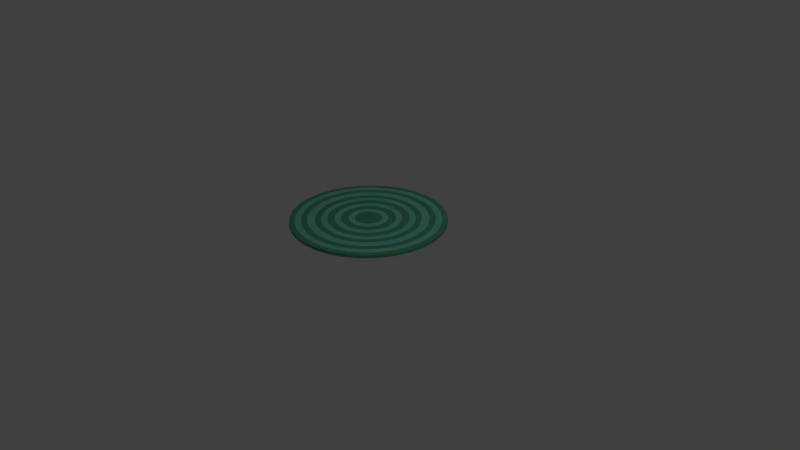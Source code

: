 # Source: Rug.blend  (saved by Blender 2.79.0; exported with 4.5.12 LTS)
import bpy
from mathutils import Matrix  # noqa: F401  (used for matrix-valued properties, if any)

bpy.ops.wm.read_factory_settings(use_empty=True)
scene = bpy.context.scene
scene.name = 'Scene'

# ---- collections
col_collection_1 = bpy.data.collections.new('Collection 1'); scene.collection.children.link(col_collection_1)

# ---- materials (node trees are filled in below, after node groups)
mat_material_001 = bpy.data.materials.new('Material.001')
mat_material_001.alpha_threshold = 0.0
mat_material_001.use_transparent_shadow = False
mat_material_001.diffuse_color = (0.1118, 0.402, 0.238, 1.0)
mat_material_001.roughness = 0.5
mat_material_002 = bpy.data.materials.new('Material.002')
mat_material_002.alpha_threshold = 0.0
mat_material_002.use_transparent_shadow = False
mat_material_002.diffuse_color = (0.2144, 0.7168, 0.5614, 1.0)
mat_material_002.roughness = 0.5

# ---- material node trees

# ---- world
world_world = bpy.data.worlds.new('World'); scene.world = world_world
world_world.color = (0.05088, 0.05088, 0.05088)
world_world.use_sun_shadow = False
world_world.sun_shadow_jitter_overblur = 0.0
world_world.cycles.sampling_method = 'MANUAL'

# ---- cameras
cam_camera = bpy.data.cameras.new('Camera')
cam_camera.clip_end = 100.0
cam_camera.lens = 35.0
cam_camera.sensor_width = 32.0
cam_camera.sensor_height = 18.0
cam_camera.ortho_scale = 7.314
cam_camera.dof.focus_distance = 0.0
cam_camera.dof.aperture_fstop = 128.0

# ---- lights
light_lamp = bpy.data.lights.new('Lamp', 'POINT')
light_lamp.transmission_factor = 0.0
light_lamp.cutoff_distance = 30.0
light_lamp.energy = 100.0
light_lamp.shadow_buffer_clip_start = 1.001
light_lamp.shadow_soft_size = 0.1
light_lamp.shadow_maximum_resolution = 0.006
light_lamp.use_absolute_resolution = True

# ---- meshes
me_circle = bpy.data.meshes.new('Circle')
me_circle.from_pydata([(0.0, 1.0, 0.0), (-0.1951, 0.9808, 0.0), (-0.3827, 0.9239, 0.0), (-0.5556, 0.8315, 0.0), (-0.7071, 0.7071, 0.0), (-0.8315, 0.5556, 0.0), (-0.9239, 0.3827, 0.0), (-0.9808, 0.1951, 0.0), (-1.0, 7.55e-08, 0.0), (-0.9808, -0.1951, 0.0), (-0.9239, -0.3827, 0.0), (-0.8315, -0.5556, 0.0), (-0.7071, -0.7071, 0.0), (-0.5556, -0.8315, 0.0), (-0.3827, -0.9239, 0.0), (-0.1951, -0.9808, 0.0), (3.258e-07, -1.0, 0.0), (0.1951, -0.9808, 0.0), (0.3827, -0.9239, 0.0), (0.5556, -0.8315, 0.0), (0.7071, -0.7071, 0.0), (0.8315, -0.5556, 0.0), (0.9239, -0.3827, 0.0), (0.9808, -0.1951, 0.0), (1.0, 9.656e-07, 0.0), (0.9808, 0.1951, 0.0), (0.9239, 0.3827, 0.0), (0.8315, 0.5556, 0.0), (0.7071, 0.7071, 0.0), (0.5556, 0.8315, 0.0), (0.3827, 0.9239, 0.0), (0.1951, 0.9808, 0.0), (4.119e-07, 0.1741, 0.04045), (-0.03397, 0.1708, 0.04045), (-0.06664, 0.1609, 0.04045), (-0.09675, 0.1448, 0.04045), (-0.1231, 0.1231, 0.04045), (-0.1448, 0.09675, 0.04045), (-0.1609, 0.06664, 0.04045), (-0.1708, 0.03397, 0.04045), (-0.1741, -1.203e-07, 0.04045), (-0.1708, -0.03397, 0.04045), (-0.1609, -0.06664, 0.04045), (-0.1448, -0.09675, 0.04045), (-0.1231, -0.1231, 0.04045), (-0.09675, -0.1448, 0.04045), (-0.06664, -0.1609, 0.04045), (-0.03397, -0.1708, 0.04045), (1.756e-07, -0.1741, 0.04045), (0.03397, -0.1708, 0.04045), (0.06664, -0.1609, 0.04045), (0.09675, -0.1448, 0.04045), (0.1231, -0.1231, 0.04045), (0.1448, -0.09675, 0.04045), (0.1609, -0.06664, 0.04045), (0.1708, -0.03397, 0.04045), (0.1741, 3.18e-07, 0.04045), (0.1708, 0.03397, 0.04045), (0.1609, 0.06664, 0.04045), (0.1448, 0.09675, 0.04045), (0.1231, 0.1231, 0.04045), (0.09675, 0.1448, 0.04045), (0.06664, 0.1609, 0.04045), (0.03397, 0.1708, 0.04045), (-0.1951, 0.9808, 0.04045), (0.0, 1.0, 0.04045), (-0.3827, 0.9239, 0.04045), (-0.5556, 0.8315, 0.04045), (-0.7071, 0.7071, 0.04045), (-0.8315, 0.5556, 0.04045), (-0.9239, 0.3827, 0.04045), (-0.9808, 0.1951, 0.04045), (-1.0, 7.55e-08, 0.04045), (-0.9808, -0.1951, 0.04045), (-0.9239, -0.3827, 0.04045), (-0.8315, -0.5556, 0.04045), (-0.7071, -0.7071, 0.04045), (-0.5556, -0.8315, 0.04045), (-0.3827, -0.9239, 0.04045), (-0.1951, -0.9808, 0.04045), (3.258e-07, -1.0, 0.04045), (0.1951, -0.9808, 0.04045), (0.3827, -0.9239, 0.04045), (0.5556, -0.8315, 0.04045), (0.7071, -0.7071, 0.04045), (0.8315, -0.5556, 0.04045), (0.9239, -0.3827, 0.04045), (0.9808, -0.1951, 0.04045), (1.0, 9.656e-07, 0.04045), (0.9808, 0.1951, 0.04045), (0.9239, 0.3827, 0.04045), (0.8315, 0.5556, 0.04045), (0.7071, 0.7071, 0.04045), (0.5556, 0.8315, 0.04045), (0.3827, 0.9239, 0.04045), (0.1951, 0.9808, 0.04045), (-0.1815, 0.9125, 0.04045), (2.658e-08, 0.9304, 0.04045), (-0.356, 0.8596, 0.04045), (-0.5169, 0.7736, 0.04045), (-0.6579, 0.6579, 0.04045), (-0.7736, 0.5169, 0.04045), (-0.8596, 0.356, 0.04045), (-0.9125, 0.1815, 0.04045), (-0.9304, 6.481e-08, 0.04045), (-0.9125, -0.1815, 0.04045), (-0.8596, -0.356, 0.04045), (-0.7736, -0.5169, 0.04045), (-0.6579, -0.6579, 0.04045), (-0.5169, -0.7736, 0.04045), (-0.356, -0.8596, 0.04045), (-0.1815, -0.9125, 0.04045), (3.045e-07, -0.9304, 0.04045), (0.1815, -0.9125, 0.04045), (0.356, -0.8596, 0.04045), (0.5169, -0.7736, 0.04045), (0.6579, -0.6579, 0.04045), (0.7736, -0.5169, 0.04045), (0.8596, -0.356, 0.04045), (0.9125, -0.1815, 0.04045), (0.9304, 9.015e-07, 0.04045), (0.9125, 0.1815, 0.04045), (0.8596, 0.356, 0.04045), (0.7736, 0.5169, 0.04045), (0.6579, 0.6579, 0.04045), (0.5169, 0.7736, 0.04045), (0.356, 0.8596, 0.04045), (0.1815, 0.9125, 0.04045), (-0.1658, 0.8335, 0.04045), (5.975e-08, 0.8498, 0.04045), (-0.3252, 0.7852, 0.04045), (-0.4721, 0.7066, 0.04045), (-0.6009, 0.6009, 0.04045), (-0.7066, 0.4721, 0.04045), (-0.7852, 0.3252, 0.04045), (-0.8335, 0.1658, 0.04045), (-0.8498, 5.245e-08, 0.04045), (-0.8335, -0.1658, 0.04045), (-0.7852, -0.3252, 0.04045), (-0.7066, -0.4721, 0.04045), (-0.6009, -0.6009, 0.04045), (-0.4721, -0.7066, 0.04045), (-0.3252, -0.7852, 0.04045), (-0.1658, -0.8335, 0.04045), (2.782e-07, -0.8498, 0.04045), (0.1658, -0.8335, 0.04045), (0.3252, -0.7852, 0.04045), (0.4721, -0.7066, 0.04045), (0.6009, -0.6009, 0.04045), (0.7066, -0.4721, 0.04045), (0.7852, -0.3252, 0.04045), (0.8335, -0.1658, 0.04045), (0.8498, 8.222e-07, 0.04045), (0.8335, 0.1658, 0.04045), (0.7852, 0.3252, 0.04045), (0.7066, 0.4721, 0.04045), (0.6009, 0.6009, 0.04045), (0.4721, 0.7066, 0.04045), (0.3252, 0.7852, 0.04045), (0.1658, 0.8335, 0.04045), (-0.1504, 0.7561, 0.04045), (9.667e-08, 0.7709, 0.04045), (-0.295, 0.7122, 0.04045), (-0.4283, 0.641, 0.04045), (-0.5451, 0.5451, 0.04045), (-0.641, 0.4283, 0.04045), (-0.7122, 0.295, 0.04045), (-0.7561, 0.1504, 0.04045), (-0.7709, 3.886e-08, 0.04045), (-0.7561, -0.1504, 0.04045), (-0.7122, -0.295, 0.04045), (-0.641, -0.4283, 0.04045), (-0.5451, -0.5451, 0.04045), (-0.4283, -0.641, 0.04045), (-0.295, -0.7122, 0.04045), (-0.1504, -0.7561, 0.04045), (2.499e-07, -0.7709, 0.04045), (0.1504, -0.7561, 0.04045), (0.295, -0.7122, 0.04045), (0.4283, -0.641, 0.04045), (0.5451, -0.5451, 0.04045), (0.641, -0.4283, 0.04045), (0.7122, -0.295, 0.04045), (0.7561, -0.1504, 0.04045), (0.7709, 7.371e-07, 0.04045), (0.7561, 0.1504, 0.04045), (0.7122, 0.295, 0.04045), (0.641, 0.4283, 0.04045), (0.5451, 0.5451, 0.04045), (0.4283, 0.641, 0.04045), (0.295, 0.7122, 0.04045), (0.1504, 0.7561, 0.04045), (-0.1314, 0.6608, 0.04045), (1.48e-07, 0.6737, 0.04045), (-0.2578, 0.6225, 0.04045), (-0.3743, 0.5602, 0.04045), (-0.4764, 0.4764, 0.04045), (-0.5602, 0.3743, 0.04045), (-0.6225, 0.2578, 0.04045), (-0.6608, 0.1314, 0.04045), (-0.6737, 2.122e-09, 0.04045), (-0.6608, -0.1314, 0.04045), (-0.6225, -0.2578, 0.04045), (-0.5602, -0.3743, 0.04045), (-0.4764, -0.4764, 0.04045), (-0.3743, -0.5602, 0.04045), (-0.2578, -0.6225, 0.04045), (-0.1314, -0.6608, 0.04045), (2.306e-07, -0.6737, 0.04045), (0.1314, -0.6608, 0.04045), (0.2578, -0.6225, 0.04045), (0.3743, -0.5602, 0.04045), (0.4764, -0.4764, 0.04045), (0.5602, -0.3743, 0.04045), (0.6225, -0.2578, 0.04045), (0.6608, -0.1314, 0.04045), (0.6737, 6.415e-07, 0.04045), (0.6608, 0.1314, 0.04045), (0.6225, 0.2578, 0.04045), (0.5602, 0.3743, 0.04045), (0.4764, 0.4764, 0.04045), (0.3743, 0.5602, 0.04045), (0.2578, 0.6225, 0.04045), (0.1314, 0.6608, 0.04045), (-0.1162, 0.5844, 0.04045), (1.946e-07, 0.5958, 0.04045), (-0.228, 0.5505, 0.04045), (-0.331, 0.4954, 0.04045), (-0.4213, 0.4213, 0.04045), (-0.4954, 0.331, 0.04045), (-0.5505, 0.228, 0.04045), (-0.5844, 0.1162, 0.04045), (-0.5958, -2.937e-08, 0.04045), (-0.5844, -0.1162, 0.04045), (-0.5505, -0.228, 0.04045), (-0.4954, -0.331, 0.04045), (-0.4213, -0.4213, 0.04045), (-0.331, -0.4954, 0.04045), (-0.228, -0.5505, 0.04045), (-0.1162, -0.5844, 0.04045), (2.131e-07, -0.5958, 0.04045), (0.1162, -0.5844, 0.04045), (0.228, -0.5505, 0.04045), (0.331, -0.4954, 0.04045), (0.4213, -0.4213, 0.04045), (0.4954, -0.331, 0.04045), (0.5505, -0.228, 0.04045), (0.5844, -0.1162, 0.04045), (0.5958, 5.709e-07, 0.04045), (0.5844, 0.1162, 0.04045), (0.5505, 0.228, 0.04045), (0.4954, 0.331, 0.04045), (0.4213, 0.4213, 0.04045), (0.331, 0.4954, 0.04045), (0.228, 0.5505, 0.04045), (0.1162, 0.5844, 0.04045), (-0.1015, 0.5101, 0.04045), (2.27e-07, 0.5201, 0.04045), (-0.199, 0.4805, 0.04045), (-0.2889, 0.4324, 0.04045), (-0.3678, 0.3678, 0.04045), (-0.4324, 0.2889, 0.04045), (-0.4805, 0.199, 0.04045), (-0.5101, 0.1015, 0.04045), (-0.5201, -6.17e-08, 0.04045), (-0.5101, -0.1015, 0.04045), (-0.4805, -0.199, 0.04045), (-0.4324, -0.2889, 0.04045), (-0.3678, -0.3678, 0.04045), (-0.2889, -0.4324, 0.04045), (-0.199, -0.4805, 0.04045), (-0.1015, -0.5101, 0.04045), (2.12e-07, -0.5201, 0.04045), (0.1015, -0.5101, 0.04045), (0.199, -0.4805, 0.04045), (0.2889, -0.4324, 0.04045), (0.3678, -0.3678, 0.04045), (0.4324, -0.2889, 0.04045), (0.4805, -0.199, 0.04045), (0.5101, -0.1015, 0.04045), (0.5201, 5.125e-07, 0.04045), (0.5101, 0.1015, 0.04045), (0.4805, 0.199, 0.04045), (0.4324, 0.2889, 0.04045), (0.3678, 0.3678, 0.04045), (0.2889, 0.4324, 0.04045), (0.199, 0.4805, 0.04045), (0.1015, 0.5101, 0.04045), (-0.08334, 0.419, 0.04045), (2.739e-07, 0.4272, 0.04045), (-0.1635, 0.3946, 0.04045), (-0.2373, 0.3552, 0.04045), (-0.302, 0.302, 0.04045), (-0.3552, 0.2373, 0.04045), (-0.3946, 0.1635, 0.04045), (-0.419, 0.08334, 0.04045), (-0.4272, -7.631e-08, 0.04045), (-0.419, -0.08334, 0.04045), (-0.3946, -0.1635, 0.04045), (-0.3552, -0.2373, 0.04045), (-0.302, -0.302, 0.04045), (-0.2373, -0.3552, 0.04045), (-0.1635, -0.3946, 0.04045), (-0.08334, -0.419, 0.04045), (2.085e-07, -0.4272, 0.04045), (0.08334, -0.419, 0.04045), (0.1635, -0.3946, 0.04045), (0.2373, -0.3552, 0.04045), (0.302, -0.302, 0.04045), (0.3552, -0.2373, 0.04045), (0.3946, -0.1635, 0.04045), (0.419, -0.08333, 0.04045), (0.4272, 4.575e-07, 0.04045), (0.419, 0.08334, 0.04045), (0.3946, 0.1635, 0.04045), (0.3552, 0.2373, 0.04045), (0.302, 0.302, 0.04045), (0.2373, 0.3552, 0.04045), (0.1635, 0.3946, 0.04045), (0.08333, 0.419, 0.04045), (-0.06781, 0.3409, 0.04045), (3.236e-07, 0.3476, 0.04045), (-0.133, 0.3211, 0.04045), (-0.1931, 0.289, 0.04045), (-0.2458, 0.2458, 0.04045), (-0.289, 0.1931, 0.04045), (-0.3211, 0.133, 0.04045), (-0.3409, 0.06781, 0.04045), (-0.3476, -8.912e-08, 0.04045), (-0.3409, -0.06781, 0.04045), (-0.3211, -0.133, 0.04045), (-0.289, -0.1931, 0.04045), (-0.2458, -0.2458, 0.04045), (-0.1931, -0.289, 0.04045), (-0.133, -0.3211, 0.04045), (-0.06781, -0.3409, 0.04045), (2.008e-07, -0.3476, 0.04045), (0.06782, -0.3409, 0.04045), (0.133, -0.3211, 0.04045), (0.1931, -0.289, 0.04045), (0.2458, -0.2458, 0.04045), (0.289, -0.1931, 0.04045), (0.3211, -0.133, 0.04045), (0.3409, -0.06781, 0.04045), (0.3476, 3.985e-07, 0.04045), (0.3409, 0.06782, 0.04045), (0.3211, 0.133, 0.04045), (0.289, 0.1931, 0.04045), (0.2458, 0.2458, 0.04045), (0.1931, 0.289, 0.04045), (0.133, 0.3211, 0.04045), (0.06781, 0.3409, 0.04045), (-0.04888, 0.2457, 0.04045), (3.767e-07, 0.2505, 0.04045), (-0.09588, 0.2315, 0.04045), (-0.1392, 0.2083, 0.04045), (-0.1772, 0.1772, 0.04045), (-0.2083, 0.1392, 0.04045), (-0.2315, 0.09588, 0.04045), (-0.2457, 0.04888, 0.04045), (-0.2505, -1.051e-07, 0.04045), (-0.2457, -0.04888, 0.04045), (-0.2315, -0.09588, 0.04045), (-0.2083, -0.1392, 0.04045), (-0.1772, -0.1772, 0.04045), (-0.1392, -0.2083, 0.04045), (-0.09588, -0.2315, 0.04045), (-0.04888, -0.2457, 0.04045), (1.848e-07, -0.2505, 0.04045), (0.04888, -0.2457, 0.04045), (0.09588, -0.2315, 0.04045), (0.1392, -0.2083, 0.04045), (0.1772, -0.1772, 0.04045), (0.2083, -0.1392, 0.04045), (0.2315, -0.09588, 0.04045), (0.2457, -0.04888, 0.04045), (0.2505, 3.52e-07, 0.04045), (0.2457, 0.04888, 0.04045), (0.2315, 0.09588, 0.04045), (0.2083, 0.1392, 0.04045), (0.1772, 0.1772, 0.04045), (0.1392, 0.2083, 0.04045), (0.09588, 0.2315, 0.04045), (0.04888, 0.2457, 0.04045)], [], [(1, 0, 31, 30, 29, 28, 27, 26, 25, 24, 23, 22, 21, 20, 19, 18, 17, 16, 15, 14, 13, 12, 11, 10, 9, 8, 7, 6, 5, 4, 3, 2), (33, 34, 35, 36, 37, 38, 39, 40, 41, 42, 43, 44, 45, 46, 47, 48, 49, 50, 51, 52, 53, 54, 55, 56, 57, 58, 59, 60, 61, 62, 63, 32), (23, 24, 88, 87), (10, 11, 75, 74), (24, 25, 89, 88), (11, 12, 76, 75), (25, 26, 90, 89), (12, 13, 77, 76), (26, 27, 91, 90), (13, 14, 78, 77), (0, 1, 64, 65), (27, 28, 92, 91), (14, 15, 79, 78), (1, 2, 66, 64), (28, 29, 93, 92), (15, 16, 80, 79), (2, 3, 67, 66), (29, 30, 94, 93), (16, 17, 81, 80), (3, 4, 68, 67), (30, 31, 95, 94), (17, 18, 82, 81), (4, 5, 69, 68), (31, 0, 65, 95), (18, 19, 83, 82), (5, 6, 70, 69), (19, 20, 84, 83), (6, 7, 71, 70), (20, 21, 85, 84), (7, 8, 72, 71), (21, 22, 86, 85), (8, 9, 73, 72), (22, 23, 87, 86), (9, 10, 74, 73), (96, 97, 65, 64), (98, 96, 64, 66), (99, 98, 66, 67), (100, 99, 67, 68), (101, 100, 68, 69), (102, 101, 69, 70), (103, 102, 70, 71), (104, 103, 71, 72), (105, 104, 72, 73), (106, 105, 73, 74), (107, 106, 74, 75), (108, 107, 75, 76), (109, 108, 76, 77), (110, 109, 77, 78), (111, 110, 78, 79), (112, 111, 79, 80), (113, 112, 80, 81), (114, 113, 81, 82), (115, 114, 82, 83), (116, 115, 83, 84), (117, 116, 84, 85), (118, 117, 85, 86), (119, 118, 86, 87), (120, 119, 87, 88), (121, 120, 88, 89), (122, 121, 89, 90), (123, 122, 90, 91), (124, 123, 91, 92), (125, 124, 92, 93), (126, 125, 93, 94), (127, 126, 94, 95), (97, 127, 95, 65), (128, 129, 97, 96), (130, 128, 96, 98), (131, 130, 98, 99), (132, 131, 99, 100), (133, 132, 100, 101), (134, 133, 101, 102), (135, 134, 102, 103), (136, 135, 103, 104), (137, 136, 104, 105), (138, 137, 105, 106), (139, 138, 106, 107), (140, 139, 107, 108), (141, 140, 108, 109), (142, 141, 109, 110), (143, 142, 110, 111), (144, 143, 111, 112), (145, 144, 112, 113), (146, 145, 113, 114), (147, 146, 114, 115), (148, 147, 115, 116), (149, 148, 116, 117), (150, 149, 117, 118), (151, 150, 118, 119), (152, 151, 119, 120), (153, 152, 120, 121), (154, 153, 121, 122), (155, 154, 122, 123), (156, 155, 123, 124), (157, 156, 124, 125), (158, 157, 125, 126), (159, 158, 126, 127), (129, 159, 127, 97), (160, 161, 129, 128), (162, 160, 128, 130), (163, 162, 130, 131), (164, 163, 131, 132), (165, 164, 132, 133), (166, 165, 133, 134), (167, 166, 134, 135), (168, 167, 135, 136), (169, 168, 136, 137), (170, 169, 137, 138), (171, 170, 138, 139), (172, 171, 139, 140), (173, 172, 140, 141), (174, 173, 141, 142), (175, 174, 142, 143), (176, 175, 143, 144), (177, 176, 144, 145), (178, 177, 145, 146), (179, 178, 146, 147), (180, 179, 147, 148), (181, 180, 148, 149), (182, 181, 149, 150), (183, 182, 150, 151), (184, 183, 151, 152), (185, 184, 152, 153), (186, 185, 153, 154), (187, 186, 154, 155), (188, 187, 155, 156), (189, 188, 156, 157), (190, 189, 157, 158), (191, 190, 158, 159), (161, 191, 159, 129), (192, 193, 161, 160), (194, 192, 160, 162), (195, 194, 162, 163), (196, 195, 163, 164), (197, 196, 164, 165), (198, 197, 165, 166), (199, 198, 166, 167), (200, 199, 167, 168), (201, 200, 168, 169), (202, 201, 169, 170), (203, 202, 170, 171), (204, 203, 171, 172), (205, 204, 172, 173), (206, 205, 173, 174), (207, 206, 174, 175), (208, 207, 175, 176), (209, 208, 176, 177), (210, 209, 177, 178), (211, 210, 178, 179), (212, 211, 179, 180), (213, 212, 180, 181), (214, 213, 181, 182), (215, 214, 182, 183), (216, 215, 183, 184), (217, 216, 184, 185), (218, 217, 185, 186), (219, 218, 186, 187), (220, 219, 187, 188), (221, 220, 188, 189), (222, 221, 189, 190), (223, 222, 190, 191), (193, 223, 191, 161), (224, 225, 193, 192), (226, 224, 192, 194), (227, 226, 194, 195), (228, 227, 195, 196), (229, 228, 196, 197), (230, 229, 197, 198), (231, 230, 198, 199), (232, 231, 199, 200), (233, 232, 200, 201), (234, 233, 201, 202), (235, 234, 202, 203), (236, 235, 203, 204), (237, 236, 204, 205), (238, 237, 205, 206), (239, 238, 206, 207), (240, 239, 207, 208), (241, 240, 208, 209), (242, 241, 209, 210), (243, 242, 210, 211), (244, 243, 211, 212), (245, 244, 212, 213), (246, 245, 213, 214), (247, 246, 214, 215), (248, 247, 215, 216), (249, 248, 216, 217), (250, 249, 217, 218), (251, 250, 218, 219), (252, 251, 219, 220), (253, 252, 220, 221), (254, 253, 221, 222), (255, 254, 222, 223), (225, 255, 223, 193), (256, 257, 225, 224), (258, 256, 224, 226), (259, 258, 226, 227), (260, 259, 227, 228), (261, 260, 228, 229), (262, 261, 229, 230), (263, 262, 230, 231), (264, 263, 231, 232), (265, 264, 232, 233), (266, 265, 233, 234), (267, 266, 234, 235), (268, 267, 235, 236), (269, 268, 236, 237), (270, 269, 237, 238), (271, 270, 238, 239), (272, 271, 239, 240), (273, 272, 240, 241), (274, 273, 241, 242), (275, 274, 242, 243), (276, 275, 243, 244), (277, 276, 244, 245), (278, 277, 245, 246), (279, 278, 246, 247), (280, 279, 247, 248), (281, 280, 248, 249), (282, 281, 249, 250), (283, 282, 250, 251), (284, 283, 251, 252), (285, 284, 252, 253), (286, 285, 253, 254), (287, 286, 254, 255), (257, 287, 255, 225), (288, 289, 257, 256), (290, 288, 256, 258), (291, 290, 258, 259), (292, 291, 259, 260), (293, 292, 260, 261), (294, 293, 261, 262), (295, 294, 262, 263), (296, 295, 263, 264), (297, 296, 264, 265), (298, 297, 265, 266), (299, 298, 266, 267), (300, 299, 267, 268), (301, 300, 268, 269), (302, 301, 269, 270), (303, 302, 270, 271), (304, 303, 271, 272), (305, 304, 272, 273), (306, 305, 273, 274), (307, 306, 274, 275), (308, 307, 275, 276), (309, 308, 276, 277), (310, 309, 277, 278), (311, 310, 278, 279), (312, 311, 279, 280), (313, 312, 280, 281), (314, 313, 281, 282), (315, 314, 282, 283), (316, 315, 283, 284), (317, 316, 284, 285), (318, 317, 285, 286), (319, 318, 286, 287), (289, 319, 287, 257), (320, 321, 289, 288), (322, 320, 288, 290), (323, 322, 290, 291), (324, 323, 291, 292), (325, 324, 292, 293), (326, 325, 293, 294), (327, 326, 294, 295), (328, 327, 295, 296), (329, 328, 296, 297), (330, 329, 297, 298), (331, 330, 298, 299), (332, 331, 299, 300), (333, 332, 300, 301), (334, 333, 301, 302), (335, 334, 302, 303), (336, 335, 303, 304), (337, 336, 304, 305), (338, 337, 305, 306), (339, 338, 306, 307), (340, 339, 307, 308), (341, 340, 308, 309), (342, 341, 309, 310), (343, 342, 310, 311), (344, 343, 311, 312), (345, 344, 312, 313), (346, 345, 313, 314), (347, 346, 314, 315), (348, 347, 315, 316), (349, 348, 316, 317), (350, 349, 317, 318), (351, 350, 318, 319), (321, 351, 319, 289), (352, 353, 321, 320), (354, 352, 320, 322), (355, 354, 322, 323), (356, 355, 323, 324), (357, 356, 324, 325), (358, 357, 325, 326), (359, 358, 326, 327), (360, 359, 327, 328), (361, 360, 328, 329), (362, 361, 329, 330), (363, 362, 330, 331), (364, 363, 331, 332), (365, 364, 332, 333), (366, 365, 333, 334), (367, 366, 334, 335), (368, 367, 335, 336), (369, 368, 336, 337), (370, 369, 337, 338), (371, 370, 338, 339), (372, 371, 339, 340), (373, 372, 340, 341), (374, 373, 341, 342), (375, 374, 342, 343), (376, 375, 343, 344), (377, 376, 344, 345), (378, 377, 345, 346), (379, 378, 346, 347), (380, 379, 347, 348), (381, 380, 348, 349), (382, 381, 349, 350), (383, 382, 350, 351), (353, 383, 351, 321), (33, 32, 353, 352), (34, 33, 352, 354), (35, 34, 354, 355), (36, 35, 355, 356), (37, 36, 356, 357), (38, 37, 357, 358), (39, 38, 358, 359), (40, 39, 359, 360), (41, 40, 360, 361), (42, 41, 361, 362), (43, 42, 362, 363), (44, 43, 363, 364), (45, 44, 364, 365), (46, 45, 365, 366), (47, 46, 366, 367), (48, 47, 367, 368), (49, 48, 368, 369), (50, 49, 369, 370), (51, 50, 370, 371), (52, 51, 371, 372), (53, 52, 372, 373), (54, 53, 373, 374), (55, 54, 374, 375), (56, 55, 375, 376), (57, 56, 376, 377), (58, 57, 377, 378), (59, 58, 378, 379), (60, 59, 379, 380), (61, 60, 380, 381), (62, 61, 381, 382), (63, 62, 382, 383), (32, 63, 383, 353)])
me_circle.polygons.foreach_set('material_index', [0, 0, 0, 0, 0, 0, 0, 0, 0, 0, 0, 0, 0, 0, 0, 0, 0, 0, 0, 0, 0, 0, 0, 0, 0, 0, 0, 0, 0, 0, 0, 0, 0, 0, 0, 0, 0, 0, 0, 0, 0, 0, 0, 0, 0, 0, 0, 0, 0, 0, 0, 0, 0, 0, 0, 0, 0, 0, 0, 0, 0, 0, 0, 0, 0, 0, 1, 1, 1, 1, 1, 1, 1, 1, 1, 1, 1, 1, 1, 1, 1, 1, 1, 1, 1, 1, 1, 1, 1, 1, 1, 1, 1, 1, 1, 1, 1, 1, 0, 0, 0, 0, 0, 0, 0, 0, 0, 0, 0, 0, 0, 0, 0, 0, 0, 0, 0, 0, 0, 0, 0, 0, 0, 0, 0, 0, 0, 0, 0, 0, 1, 1, 1, 1, 1, 1, 1, 1, 1, 1, 1, 1, 1, 1, 1, 1, 1, 1, 1, 1, 1, 1, 1, 1, 1, 1, 1, 1, 1, 1, 1, 1, 0, 0, 0, 0, 0, 0, 0, 0, 0, 0, 0, 0, 0, 0, 0, 0, 0, 0, 0, 0, 0, 0, 0, 0, 0, 0, 0, 0, 0, 0, 0, 0, 1, 1, 1, 1, 1, 1, 1, 1, 1, 1, 1, 1, 1, 1, 1, 1, 1, 1, 1, 1, 1, 1, 1, 1, 1, 1, 1, 1, 1, 1, 1, 1, 0, 0, 0, 0, 0, 0, 0, 0, 0, 0, 0, 0, 0, 0, 0, 0, 0, 0, 0, 0, 0, 0, 0, 0, 0, 0, 0, 0, 0, 0, 0, 0, 1, 1, 1, 1, 1, 1, 1, 1, 1, 1, 1, 1, 1, 1, 1, 1, 1, 1, 1, 1, 1, 1, 1, 1, 1, 1, 1, 1, 1, 1, 1, 1, 0, 0, 0, 0, 0, 0, 0, 0, 0, 0, 0, 0, 0, 0, 0, 0, 0, 0, 0, 0, 0, 0, 0, 0, 0, 0, 0, 0, 0, 0, 0, 0, 1, 1, 1, 1, 1, 1, 1, 1, 1, 1, 1, 1, 1, 1, 1, 1, 1, 1, 1, 1, 1, 1, 1, 1, 1, 1, 1, 1, 1, 1, 1, 1])
me_circle.materials.append(mat_material_001)
me_circle.materials.append(mat_material_002)
me_circle.use_remesh_preserve_volume = False
me_circle.use_remesh_preserve_attributes = False
me_circle.use_mirror_vertex_groups = False
me_circle.update()

# ---- objects
ob_circle = bpy.data.objects.new('Circle', me_circle)
ob_lamp = bpy.data.objects.new('Lamp', light_lamp)
ob_camera = bpy.data.objects.new('Camera', cam_camera)

# ---- transforms, parenting, visibility, modifiers, constraints
ob_circle.location = (0.0, 0.0, 0.4772)
ob_circle.lineart.crease_threshold = 0.0
ob_lamp.location = (4.076, 1.005, 5.904)
ob_lamp.rotation_euler = (0.6503, 0.05522, 1.866)
ob_lamp.lock_rotations_4d = False
ob_lamp.empty_display_type = 'ARROWS'
ob_lamp.color = (0.0, 0.0, 0.0, 0.0)
ob_lamp.lineart.crease_threshold = 0.0
ob_camera.location = (7.481, -6.508, 5.344)
ob_camera.rotation_euler = (1.109, 0.0, 0.8149)
ob_camera.lock_rotations_4d = False
ob_camera.empty_display_type = 'ARROWS'
ob_camera.color = (0.0, 0.0, 0.0, 0.0)
ob_camera.display_type = 'WIRE'
ob_camera.lineart.crease_threshold = 0.0

# ---- collection membership
col_collection_1.objects.link(ob_circle)
col_collection_1.objects.link(ob_lamp)
col_collection_1.objects.link(ob_camera)

# ---- scene / render settings (as saved in the file)
scene.camera = ob_camera
scene.frame_start = 1; scene.frame_end = 250; scene.frame_set(1)
scene.render.engine = 'BLENDER_EEVEE_NEXT'
scene.render.resolution_percentage = 50
scene.render.dither_intensity = 0.0
scene.cycles.use_denoising = False
scene.cycles.samples = 128
scene.cycles.sampling_pattern = 'TABULATED_SOBOL'
scene.cycles.use_adaptive_sampling = False
scene.cycles.use_light_tree = False
scene.cycles.blur_glossy = 0.0
scene.cycles.sample_clamp_indirect = 0.0
scene.view_settings.view_transform = 'Standard'
bpy.context.view_layer.update()
